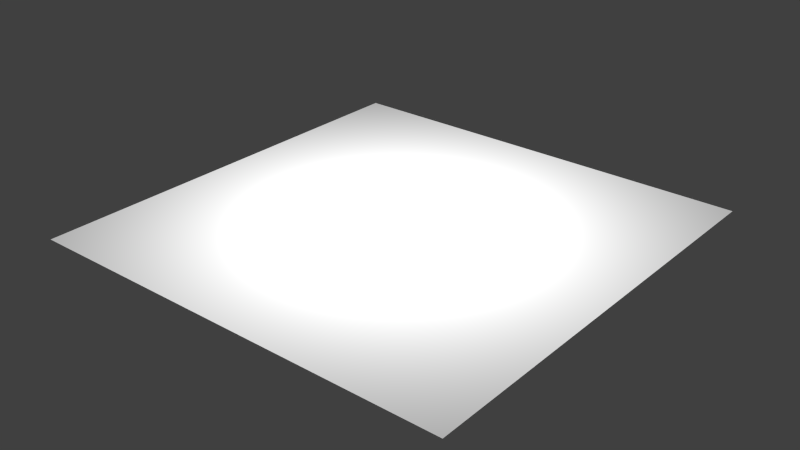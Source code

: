 # Source: texture_composition.test.blend  (saved by Blender 2.76.0; exported with 4.5.12 LTS)
import bpy
from mathutils import Matrix  # noqa: F401  (used for matrix-valued properties, if any)

bpy.ops.wm.read_factory_settings(use_empty=True)
scene = bpy.context.scene
scene.name = 'Scene'

# ---- collections
col_collection_1 = bpy.data.collections.new('Collection 1'); scene.collection.children.link(col_collection_1)

# ---- materials (node trees are filled in below, after node groups)
mat_material = bpy.data.materials.new('Material')
mat_material.alpha_threshold = 0.0
mat_material.use_transparent_shadow = False
mat_material.roughness = 0.5
mat_material.specular_intensity = 1.0
mat_material.line_color = (0.0, 0.0, 0.0, 1.0)

# ---- material node trees

# ---- world
world_world = bpy.data.worlds.new('World'); scene.world = world_world
world_world.color = (0.05088, 0.05088, 0.05088)
world_world.use_sun_shadow = False
world_world.sun_shadow_jitter_overblur = 0.0
world_world.cycles.sampling_method = 'MANUAL'
world_world.cycles.sample_map_resolution = 256

# ---- lights
light_point = bpy.data.lights.new('Point', 'POINT')
light_point.transmission_factor = 0.0
light_point.energy = 100.0
light_point.shadow_buffer_clip_start = 0.5
light_point.shadow_soft_size = 0.1
light_point.shadow_maximum_resolution = 0.006
light_point.use_absolute_resolution = True
light_point.cycles.use_multiple_importance_sampling = False

# ---- meshes
me_plane = bpy.data.meshes.new('Plane')
me_plane.from_pydata([(-1.0, -1.0, 0.0), (1.0, -1.0, 0.0), (-1.0, 1.0, 0.0), (1.0, 1.0, 0.0)], [], [(0, 1, 3, 2)])
_uv = me_plane.uv_layers.new(name='UVMap')
_uv.uv.foreach_set('vector', [0.0001, 9.998e-05, 0.9999, 9.998e-05, 0.9999, 0.9999, 9.998e-05, 0.9999])
me_plane.materials.append(mat_material)
me_plane.use_remesh_preserve_volume = False
me_plane.use_remesh_preserve_attributes = False
me_plane.use_mirror_vertex_groups = False
me_plane.update()

# ---- objects
ob_point = bpy.data.objects.new('Point', light_point)
ob_plane = bpy.data.objects.new('Plane', me_plane)

# ---- transforms, parenting, visibility, modifiers, constraints
ob_point.location = (0.0, 0.0, 1.077)
ob_point.lineart.crease_threshold = 0.0
ob_plane.location = (0.0, 0.0, 0.0)
ob_plane.lineart.crease_threshold = 0.0

# ---- collection membership
col_collection_1.objects.link(ob_point)
col_collection_1.objects.link(ob_plane)

# ---- scene / render settings (as saved in the file)
scene.frame_start = 1; scene.frame_end = 250; scene.frame_set(1)
scene.render.engine = 'BLENDER_EEVEE_NEXT'
scene.render.resolution_percentage = 50
scene.render.dither_intensity = 0.0
scene.cycles.use_denoising = False
scene.cycles.samples = 10
scene.cycles.sampling_pattern = 'TABULATED_SOBOL'
scene.cycles.light_sampling_threshold = 0.0
scene.cycles.use_adaptive_sampling = False
scene.cycles.use_light_tree = False
scene.cycles.blur_glossy = 0.0
scene.cycles.pixel_filter_type = 'GAUSSIAN'
scene.cycles.sample_clamp_indirect = 0.0
scene.view_settings.view_transform = 'Standard'
bpy.context.view_layer.update()

# ---- added for rendering (the .blend has no active camera): camera
cam_auto = bpy.data.cameras.new('AutoCamera')
cam_auto.lens = 50.0
cam_auto.sensor_width = 36.0
cam_auto.clip_end = 1000.0
ob_auto_camera = bpy.data.objects.new('AutoCamera', cam_auto)
scene.collection.objects.link(ob_auto_camera)
ob_auto_camera.location = (2.61693, -3.14032, 2.09354)
ob_auto_camera.rotation_euler = (1.09748, -7.21219e-08, 0.694738)
scene.camera = ob_auto_camera
bpy.context.view_layer.update()
